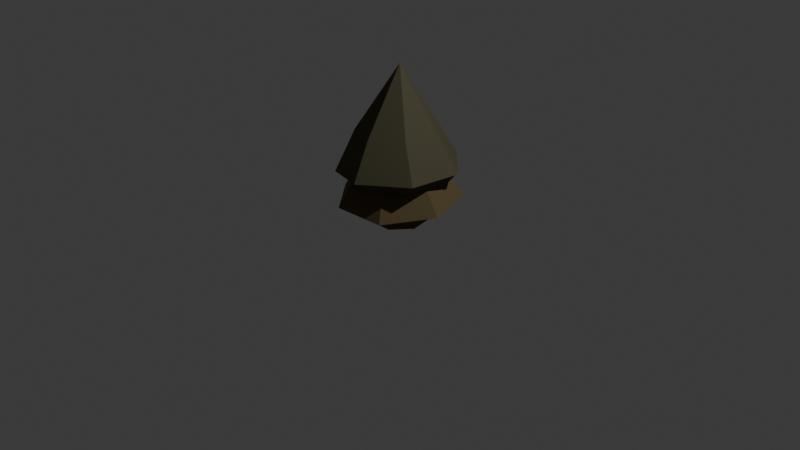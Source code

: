 # Source: shrub_fall.blend  (saved by Blender 4.5.87; exported with 4.5.12 LTS)
import bpy
from mathutils import Matrix  # noqa: F401  (used for matrix-valued properties, if any)

bpy.ops.wm.read_factory_settings(use_empty=True)
scene = bpy.context.scene
scene.name = 'Scene'

# ---- collections
col_collection = bpy.data.collections.new('Collection'); scene.collection.children.link(col_collection)

# ---- materials (node trees are filled in below, after node groups)
mat_material_003 = bpy.data.materials.new('Material.003')
mat_material_002 = bpy.data.materials.new('Material.002')
mat_material_001 = bpy.data.materials.new('Material.001')

# ---- node groups
ng_smooth_by_angle = bpy.data.node_groups.new('Smooth by Angle', 'GeometryNodeTree')
_s = ng_smooth_by_angle.interface.new_socket(name='Mesh', in_out='OUTPUT', socket_type='NodeSocketGeometry')
_s = ng_smooth_by_angle.interface.new_socket(name='Mesh', in_out='INPUT', socket_type='NodeSocketGeometry')
_s = ng_smooth_by_angle.interface.new_socket(name='Angle', in_out='INPUT', socket_type='NodeSocketFloat')
_s.subtype = 'ANGLE'
_s.default_value = 0.5236
_s.min_value = 0.0
_s.max_value = 3.142
_s.description = 'Maximum face angle for smooth edges'
_s = ng_smooth_by_angle.interface.new_socket(name='Ignore Sharpness', in_out='INPUT', socket_type='NodeSocketBool')
_s.force_non_field = True
ng_smooth_by_angle.description = 'Set the sharpness of mesh edges based on the angle between the neighboring faces'
ng_smooth_by_angle.is_modifier = True
_N = ng_smooth_by_angle.nodes; _L = ng_smooth_by_angle.links
n0 = _N.new('GeometryNodeSetShadeSmooth'); n0.name = 'Set Shade Smooth'; n0.location = (120, -80)
n0.domain = 'EDGE'
n1 = _N.new('GeometryNodeSetShadeSmooth'); n1.name = 'Set Shade Smooth.001'; n1.location = (300, -80)
n2 = _N.new('NodeGroupOutput'); n2.name = 'Group Output'; n2.location = (480, -80)
n3 = _N.new('GeometryNodeInputMeshEdgeAngle'); n3.name = 'Edge Angle'; n3.location = (-440, -240)
n4 = _N.new('NodeGroupInput'); n4.name = 'Group Input'; n4.location = (-80, -80)
n5 = _N.new('GeometryNodeInputEdgeSmooth'); n5.name = 'Is Edge Smooth'; n5.location = (-260, -120)
n6 = _N.new('GeometryNodeInputShadeSmooth'); n6.name = 'Is Shade Smooth'; n6.location = (-440, -397)
n7 = _N.new('FunctionNodeCompare'); n7.name = 'Compare'; n7.location = (-260, -260)
n7.operation = 'LESS_EQUAL'
n7.inputs[6].default_value = (0.0, 0.0, 0.0, 0.0)
n7.inputs[7].default_value = (0.0, 0.0, 0.0, 0.0)
n8 = _N.new('FunctionNodeBooleanMath'); n8.name = 'Boolean Math.001'; n8.location = (-80, -260)
n9 = _N.new('NodeGroupInput'); n9.name = 'Group Input.001'; n9.location = (-440, -329)
n10 = _N.new('NodeGroupInput'); n10.name = 'Group Input.002'; n10.location = (-259, -189)
n11 = _N.new('FunctionNodeBooleanMath'); n11.name = 'Boolean Math'; n11.location = (-80, -149)
n11.operation = 'OR'
n12 = _N.new('FunctionNodeBooleanMath'); n12.name = 'Boolean Math.002'; n12.location = (-260, -380)
n12.operation = 'OR'
n13 = _N.new('NodeGroupInput'); n13.name = 'Group Input.003'; n13.location = (-440, -460)
_L.new(n3.outputs[0], n7.inputs[0])
_L.new(n1.outputs[0], n2.inputs[0])
_L.new(n9.outputs[1], n7.inputs[1])
_L.new(n7.outputs[0], n8.inputs[0])
_L.new(n4.outputs[0], n0.inputs[0])
_L.new(n0.outputs[0], n1.inputs[0])
_L.new(n8.outputs[0], n0.inputs[2])
_L.new(n10.outputs[2], n11.inputs[1])
_L.new(n5.outputs[0], n11.inputs[0])
_L.new(n11.outputs[0], n0.inputs[1])
_L.new(n13.outputs[2], n12.inputs[1])
_L.new(n6.outputs[0], n12.inputs[0])
_L.new(n12.outputs[0], n8.inputs[1])
n2.is_active_output = True

# ---- material node trees
mat_material_003.use_nodes = True; mat_material_003.node_tree.nodes.clear()
_N = mat_material_003.node_tree.nodes; _L = mat_material_003.node_tree.links
n0 = _N.new('ShaderNodeBsdfPrincipled'); n0.name = 'Principled BSDF'; n0.location = (-200, 100)
n0.inputs[0].default_value = (0.08866, 0.05448, 0.01938, 1.0)
n0.inputs[2].default_value = 0.82
n1 = _N.new('ShaderNodeOutputMaterial'); n1.name = 'Material Output'; n1.location = (200, 100)
_L.new(n0.outputs[0], n1.inputs[0])
n1.is_active_output = True
mat_material_002.use_nodes = True; mat_material_002.node_tree.nodes.clear()
_N = mat_material_002.node_tree.nodes; _L = mat_material_002.node_tree.links
n0 = _N.new('ShaderNodeBsdfPrincipled'); n0.name = 'Principled BSDF'; n0.location = (-200, 100)
n0.inputs[0].default_value = (0.107, 0.07619, 0.02843, 1.0)
n0.inputs[2].default_value = 0.852
n1 = _N.new('ShaderNodeOutputMaterial'); n1.name = 'Material Output'; n1.location = (200, 100)
_L.new(n0.outputs[0], n1.inputs[0])
n1.is_active_output = True
mat_material_001.use_nodes = True; mat_material_001.node_tree.nodes.clear()
_N = mat_material_001.node_tree.nodes; _L = mat_material_001.node_tree.links
n0 = _N.new('ShaderNodeBsdfPrincipled'); n0.name = 'Principled BSDF'; n0.location = (-200, 100)
n0.inputs[0].default_value = (0.06848, 0.06125, 0.03071, 1.0)
n0.inputs[2].default_value = 0.86
n1 = _N.new('ShaderNodeOutputMaterial'); n1.name = 'Material Output'; n1.location = (200, 100)
_L.new(n0.outputs[0], n1.inputs[0])
n1.is_active_output = True

# ---- world
world_world = bpy.data.worlds.new('World'); scene.world = world_world
world_world.use_nodes = True; world_world.node_tree.nodes.clear()
_N = world_world.node_tree.nodes; _L = world_world.node_tree.links
n0 = _N.new('ShaderNodeOutputWorld'); n0.name = 'World Output'; n0.location = (200, 100)
n1 = _N.new('ShaderNodeBackground'); n1.name = 'Background'; n1.location = (-200, 100)
n1.inputs[0].default_value = (0.05088, 0.05088, 0.05088, 1.0)
_L.new(n1.outputs[0], n0.inputs[0])
n0.is_active_output = True
world_world.color = (0.05088, 0.05088, 0.05088)
world_world.sun_shadow_jitter_overblur = 0.0

# ---- cameras
cam_camera = bpy.data.cameras.new('Camera')
cam_camera.clip_end = 100.0
cam_camera.ortho_scale = 7.314

# ---- lights
light_light = bpy.data.lights.new('Light', 'POINT')
light_light.energy = 1000.0
light_light.shadow_soft_size = 0.1

# ---- meshes
me_cylinder = bpy.data.meshes.new('Cylinder')
me_cylinder.from_pydata([(0.0, 0.755, -1.0), (3.441e-09, 1.068, 0.213), (0.5903, 0.4707, -1.0), (0.8353, 0.6661, 0.213), (0.7361, -0.168, -1.0), (1.042, -0.2377, 0.213), (0.3276, -0.6802, -1.0), (0.4635, -0.9626, 0.213), (-0.3276, -0.6802, -1.0), (-0.4635, -0.9626, 0.213), (-0.7361, -0.168, -1.0), (-1.042, -0.2377, 0.213), (-0.5903, 0.4707, -1.0), (-0.8353, 0.6661, 0.213)], [], [(0, 1, 3, 2), (2, 3, 5, 4), (4, 5, 7, 6), (6, 7, 9, 8), (8, 9, 11, 10), (3, 1, 13, 11, 9, 7, 5), (10, 11, 13, 12), (12, 13, 1, 0), (0, 2, 4, 6, 8, 10, 12)])
me_cylinder.polygons.foreach_set('use_smooth', [True] * 9)
_uv = me_cylinder.uv_layers.new(name='UVMap')
_uv.uv.foreach_set('vector', [1.0, 0.5, 1.0, 1.0, 0.8571, 1.0, 0.8571, 0.5, 0.8571, 0.5, 0.8571, 1.0, 0.7143, 1.0, 0.7143, 0.5, 0.7143, 0.5, 0.7143, 1.0, 0.5714, 1.0, 0.5714, 0.5, 0.5714, 0.5, 0.5714, 1.0, 0.4286, 1.0, 0.4286, 0.5, 0.4286, 0.5, 0.4286, 1.0, 0.2857, 1.0, 0.2857, 0.5, 0.4376, 0.3996, 0.25, 0.49, 0.06236, 0.3996, 0.01602, 0.1966, 0.1459, 0.03377, 0.3541, 0.03377, 0.484, 0.1966, 0.2857, 0.5, 0.2857, 1.0, 0.1429, 1.0, 0.1429, 0.5, 0.1429, 0.5, 0.1429, 1.0, 2.98e-08, 1.0, 2.98e-08, 0.5, 0.75, 0.49, 0.9376, 0.3996, 0.984, 0.1966, 0.8541, 0.03377, 0.6459, 0.03377, 0.516, 0.1966, 0.5624, 0.3996])
me_cylinder.materials.append(mat_material_003)
me_cylinder.update()
me_cone = bpy.data.meshes.new('Cone')
me_cone.from_pydata([(0.0, 1.0, -1.0), (0.7818, 0.6235, -1.0), (0.9749, -0.2225, -1.0), (0.4339, -0.901, -1.0), (-0.4339, -0.901, -1.0), (-0.9749, -0.2225, -1.0), (-0.7818, 0.6235, -1.0), (0.0, 0.0, 1.0), (0.3652, -0.7622, -2.447), (0.8234, -0.1865, -2.447), (0.6645, 0.5274, -2.447), (0.001281, 0.8476, -2.447), (-0.6643, 0.5251, -2.447), (-0.8278, -0.1888, -2.447), (-0.3626, -0.7668, -2.447), (-0.09748, 1.476, -2.021), (1.108, 0.9904, -2.06), (1.492, -0.2566, -2.114), (0.6995, -1.271, -2.301), (-0.5591, -1.367, -2.268), (-1.42, -0.4161, -2.232), (-1.208, 0.8434, -1.942), (0.6726, -1.224, -2.295), (1.438, -0.2428, -2.114), (1.074, 0.9556, -2.061), (-0.09241, 1.426, -2.028), (-1.17, 0.8094, -1.952), (-1.375, -0.4024, -2.231), (-0.5313, -1.325, -2.266)], [], [(0, 7, 1), (1, 7, 2), (2, 7, 3), (3, 7, 4), (4, 7, 5), (10, 11, 25, 24), (5, 7, 6), (6, 7, 0), (15, 25, 26, 21), (9, 10, 24, 23), (8, 14, 13, 12, 11, 10, 9), (20, 27, 28, 19), (4, 5, 20, 19), (11, 12, 26, 25), (1, 2, 17, 16), (12, 13, 27, 26), (5, 6, 21, 20), (13, 14, 28, 27), (2, 3, 18, 17), (14, 8, 22, 28), (6, 0, 15, 21), (8, 9, 23, 22), (3, 4, 19, 18), (0, 1, 16, 15), (18, 22, 23, 17), (19, 28, 22, 18), (24, 16, 17, 23), (25, 15, 16, 24), (21, 26, 27, 20)])
me_cone.polygons.foreach_set('use_smooth', [True] * 29)
_uv = me_cone.uv_layers.new(name='UVMap')
_uv.uv.foreach_set('vector', [0.25, 0.49, 0.25, 0.25, 0.4376, 0.3996, 0.4376, 0.3996, 0.25, 0.25, 0.484, 0.1966, 0.484, 0.1966, 0.25, 0.25, 0.3541, 0.03377, 0.3541, 0.03377, 0.25, 0.25, 0.1459, 0.03377, 0.1459, 0.03377, 0.25, 0.25, 0.01602, 0.1966, 0.9318, 0.3943, 0.7504, 0.4819, 0.7504, 0.4819, 0.9318, 0.3943, 0.01602, 0.1966, 0.25, 0.25, 0.06236, 0.3996, 0.06236, 0.3996, 0.25, 0.25, 0.25, 0.49, 0.75, 0.49, 0.7504, 0.4819, 0.5682, 0.3937, 0.5624, 0.3996, 0.9753, 0.199, 0.9318, 0.3943, 0.9318, 0.3943, 0.9753, 0.199, 0.8499, 0.04147, 0.6508, 0.04021, 0.5235, 0.1984, 0.5682, 0.3937, 0.7504, 0.4819, 0.9318, 0.3943, 0.9753, 0.199, 0.516, 0.1966, 0.5235, 0.1984, 0.6508, 0.04021, 0.6459, 0.03377, 0.1459, 0.03377, 0.01602, 0.1966, 0.01602, 0.1966, 0.1459, 0.03377, 0.7504, 0.4819, 0.5682, 0.3937, 0.5682, 0.3937, 0.7504, 0.4819, 0.4376, 0.3996, 0.484, 0.1966, 0.484, 0.1966, 0.4376, 0.3996, 0.5682, 0.3937, 0.5235, 0.1984, 0.5235, 0.1984, 0.5682, 0.3937, 0.01602, 0.1966, 0.06236, 0.3996, 0.06236, 0.3996, 0.01602, 0.1966, 0.5235, 0.1984, 0.6508, 0.04021, 0.6508, 0.04021, 0.5235, 0.1984, 0.484, 0.1966, 0.3541, 0.03377, 0.3541, 0.03377, 0.484, 0.1966, 0.6508, 0.04021, 0.8499, 0.04147, 0.8499, 0.04147, 0.6508, 0.04021, 0.06236, 0.3996, 0.25, 0.49, 0.25, 0.49, 0.06236, 0.3996, 0.8499, 0.04147, 0.9753, 0.199, 0.9753, 0.199, 0.8499, 0.04147, 0.3541, 0.03377, 0.1459, 0.03377, 0.1459, 0.03377, 0.3541, 0.03377, 0.25, 0.49, 0.4376, 0.3996, 0.4376, 0.3996, 0.25, 0.49, 0.8541, 0.03377, 0.8499, 0.04147, 0.9753, 0.199, 0.984, 0.1966, 0.6459, 0.03377, 0.6508, 0.04021, 0.8499, 0.04147, 0.8541, 0.03377, 0.9318, 0.3943, 0.9376, 0.3996, 0.984, 0.1966, 0.9753, 0.199, 0.7504, 0.4819, 0.75, 0.49, 0.9376, 0.3996, 0.9318, 0.3943, 0.5624, 0.3996, 0.5682, 0.3937, 0.5235, 0.1984, 0.516, 0.1966])
me_cone.materials.append(mat_material_002)
me_cone.update()
me_cone_001 = bpy.data.meshes.new('Cone.001')
me_cone_001.from_pydata([(0.0, 1.0, -1.0), (0.7818, 0.6235, -1.0), (0.9749, -0.2225, -1.0), (0.4339, -0.901, -1.0), (-0.4339, -0.901, -1.0), (-0.9749, -0.2225, -1.0), (-0.7818, 0.6235, -1.0), (0.0, 0.0, 1.0), (0.3594, -0.8878, -2.791), (0.8819, -0.2314, -2.791), (0.7008, 0.5825, -2.791), (-0.05538, 0.9474, -2.791), (-0.8141, 0.5799, -2.791), (-1.001, -0.234, -2.791), (-0.4702, -0.893, -2.791), (-0.09748, 1.476, -2.021), (1.108, 0.9904, -2.06), (1.492, -0.2566, -2.114), (0.6995, -1.271, -2.301), (-0.5591, -1.367, -2.268), (-1.42, -0.4161, -2.232), (-1.208, 0.8434, -1.942), (0.6726, -1.224, -2.295), (1.438, -0.2428, -2.114), (1.074, 0.9556, -2.061), (-0.09241, 1.426, -2.028), (-1.17, 0.8094, -1.952), (-1.375, -0.4024, -2.231), (-0.5313, -1.325, -2.266)], [], [(0, 7, 1), (1, 7, 2), (2, 7, 3), (3, 7, 4), (4, 7, 5), (10, 11, 25, 24), (5, 7, 6), (6, 7, 0), (15, 25, 26, 21), (9, 10, 24, 23), (8, 14, 13, 12, 11, 10, 9), (20, 27, 28, 19), (4, 5, 20, 19), (11, 12, 26, 25), (1, 2, 17, 16), (12, 13, 27, 26), (5, 6, 21, 20), (13, 14, 28, 27), (2, 3, 18, 17), (14, 8, 22, 28), (6, 0, 15, 21), (8, 9, 23, 22), (3, 4, 19, 18), (0, 1, 16, 15), (18, 22, 23, 17), (19, 28, 22, 18), (24, 16, 17, 23), (25, 15, 16, 24), (21, 26, 27, 20)])
me_cone_001.polygons.foreach_set('use_smooth', [True] * 29)
_uv = me_cone_001.uv_layers.new(name='UVMap')
_uv.uv.foreach_set('vector', [0.25, 0.49, 0.25, 0.25, 0.4376, 0.3996, 0.4376, 0.3996, 0.25, 0.25, 0.484, 0.1966, 0.484, 0.1966, 0.25, 0.25, 0.3541, 0.03377, 0.3541, 0.03377, 0.25, 0.25, 0.1459, 0.03377, 0.1459, 0.03377, 0.25, 0.25, 0.01602, 0.1966, 0.9318, 0.3943, 0.7504, 0.4819, 0.7504, 0.4819, 0.9318, 0.3943, 0.01602, 0.1966, 0.25, 0.25, 0.06236, 0.3996, 0.06236, 0.3996, 0.25, 0.25, 0.25, 0.49, 0.75, 0.49, 0.7504, 0.4819, 0.5682, 0.3937, 0.5624, 0.3996, 0.9753, 0.199, 0.9318, 0.3943, 0.9318, 0.3943, 0.9753, 0.199, 0.8499, 0.04147, 0.6508, 0.04021, 0.5235, 0.1984, 0.5682, 0.3937, 0.7504, 0.4819, 0.9318, 0.3943, 0.9753, 0.199, 0.516, 0.1966, 0.5235, 0.1984, 0.6508, 0.04021, 0.6459, 0.03377, 0.1459, 0.03377, 0.01602, 0.1966, 0.01602, 0.1966, 0.1459, 0.03377, 0.7504, 0.4819, 0.5682, 0.3937, 0.5682, 0.3937, 0.7504, 0.4819, 0.4376, 0.3996, 0.484, 0.1966, 0.484, 0.1966, 0.4376, 0.3996, 0.5682, 0.3937, 0.5235, 0.1984, 0.5235, 0.1984, 0.5682, 0.3937, 0.01602, 0.1966, 0.06236, 0.3996, 0.06236, 0.3996, 0.01602, 0.1966, 0.5235, 0.1984, 0.6508, 0.04021, 0.6508, 0.04021, 0.5235, 0.1984, 0.484, 0.1966, 0.3541, 0.03377, 0.3541, 0.03377, 0.484, 0.1966, 0.6508, 0.04021, 0.8499, 0.04147, 0.8499, 0.04147, 0.6508, 0.04021, 0.06236, 0.3996, 0.25, 0.49, 0.25, 0.49, 0.06236, 0.3996, 0.8499, 0.04147, 0.9753, 0.199, 0.9753, 0.199, 0.8499, 0.04147, 0.3541, 0.03377, 0.1459, 0.03377, 0.1459, 0.03377, 0.3541, 0.03377, 0.25, 0.49, 0.4376, 0.3996, 0.4376, 0.3996, 0.25, 0.49, 0.8541, 0.03377, 0.8499, 0.04147, 0.9753, 0.199, 0.984, 0.1966, 0.6459, 0.03377, 0.6508, 0.04021, 0.8499, 0.04147, 0.8541, 0.03377, 0.9318, 0.3943, 0.9376, 0.3996, 0.984, 0.1966, 0.9753, 0.199, 0.7504, 0.4819, 0.75, 0.49, 0.9376, 0.3996, 0.9318, 0.3943, 0.5624, 0.3996, 0.5682, 0.3937, 0.5235, 0.1984, 0.516, 0.1966])
me_cone_001.materials.append(mat_material_001)
me_cone_001.update()

# ---- objects
ob_light = bpy.data.objects.new('Light', light_light)
ob_camera = bpy.data.objects.new('Camera', cam_camera)
ob_cylinder = bpy.data.objects.new('Cylinder', me_cylinder)
ob_cone = bpy.data.objects.new('Cone', me_cone)
ob_cone_001 = bpy.data.objects.new('Cone.001', me_cone_001)

# ---- transforms, parenting, visibility, modifiers, constraints
ob_light.location = (4.076, 1.005, 5.904)
ob_light.rotation_euler = (0.6503, 0.05522, 1.866)
ob_light.lock_rotations_4d = False
ob_light.empty_display_type = 'ARROWS'
ob_light.color = (0.0, 0.0, 0.0, 0.0)
ob_light.lineart.crease_threshold = 0.0
ob_camera.location = (7.359, -6.926, 4.958)
ob_camera.rotation_euler = (1.109, 0.0, 0.8149)
ob_camera.lock_rotations_4d = False
ob_camera.empty_display_type = 'ARROWS'
ob_camera.color = (0.0, 0.0, 0.0, 0.0)
ob_camera.display_type = 'WIRE'
ob_camera.lineart.crease_threshold = 0.0
ob_cylinder.location = (0.0, 0.0, 0.4118)
ob_cylinder.scale = (0.3967, 0.3967, 0.3967)
_m = ob_cylinder.modifiers.new('Smooth by Angle', 'NODES')
_m.node_group = ng_smooth_by_angle
_m.use_pin_to_last = True
_m.show_group_selector = False
ob_cone.location = (0.0, 0.004881, 0.8808)
ob_cone.scale = (0.4354, 0.4354, 0.287)
_m = ob_cone.modifiers.new('Smooth by Angle', 'NODES')
_m.node_group = ng_smooth_by_angle
_m.use_pin_to_last = True
_m.show_group_selector = False
ob_cone_001.location = (-0.02118, 0.02471, 1.293)
ob_cone_001.rotation_euler = (0.01601, -0.0481, -1.283)
ob_cone_001.scale = (0.4356, 0.4355, 0.3377)
_m = ob_cone_001.modifiers.new('Smooth by Angle', 'NODES')
_m.node_group = ng_smooth_by_angle
_m.use_pin_to_last = True
_m.show_group_selector = False

# ---- collection membership
col_collection.objects.link(ob_light)
col_collection.objects.link(ob_camera)
col_collection.objects.link(ob_cylinder)
col_collection.objects.link(ob_cone)
col_collection.objects.link(ob_cone_001)

# ---- scene / render settings (as saved in the file)
scene.camera = ob_camera
scene.frame_start = 1; scene.frame_end = 250; scene.frame_set(25)
scene.render.engine = 'BLENDER_EEVEE_NEXT'
scene.render.bake_bias = 0.0
scene.render.bake_samples = 0
bpy.context.view_layer.update()
